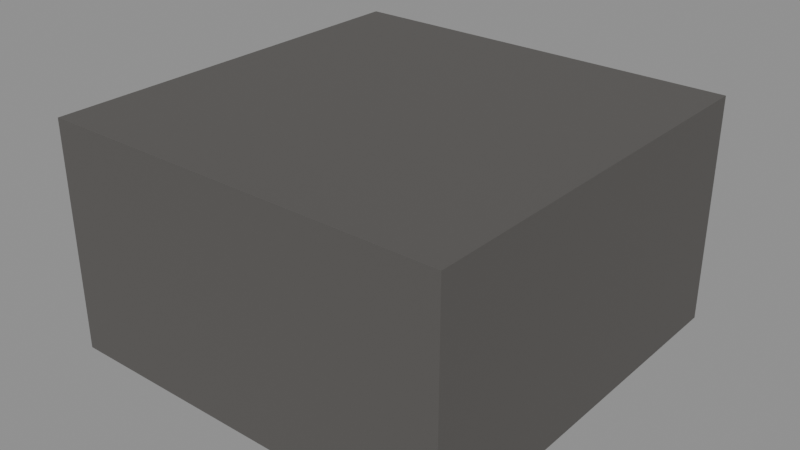 # Source: destroyed_turret.blend  (saved by Blender 5.1.29; exported with 4.5.12 LTS)
import bpy
from mathutils import Matrix  # noqa: F401  (used for matrix-valued properties, if any)

bpy.ops.wm.read_factory_settings(use_empty=True)
scene = bpy.context.scene
scene.name = 'Scene'

# ---- materials (node trees are filled in below, after node groups)
mat_wreck_charred = bpy.data.materials.new('wreck_charred')

# ---- material node trees
mat_wreck_charred.use_nodes = True; mat_wreck_charred.node_tree.nodes.clear()
_N = mat_wreck_charred.node_tree.nodes; _L = mat_wreck_charred.node_tree.links
n0 = _N.new('ShaderNodeBsdfPrincipled'); n0.name = 'Principled BSDF'; n0.location = (-200, 100)
n0.inputs[0].default_value = (0.1, 0.095, 0.09, 1.0)
n0.inputs[2].default_value = 0.95
n1 = _N.new('ShaderNodeOutputMaterial'); n1.name = 'Material Output'; n1.location = (200, 100)
_L.new(n0.outputs[0], n1.inputs[0])
n1.is_active_output = True

# ---- meshes
me_cube = bpy.data.meshes.new('Cube')
me_cube.from_pydata([(-0.2, -0.2, -0.1125), (-0.2, -0.2, 0.1125), (-0.2, 0.2, -0.1125), (-0.2, 0.2, 0.1125), (0.2, -0.2, -0.1125), (0.2, -0.2, 0.1125), (0.2, 0.2, -0.1125), (0.2, 0.2, 0.1125)], [], [(0, 1, 3, 2), (2, 3, 7, 6), (6, 7, 5, 4), (4, 5, 1, 0), (2, 6, 4, 0), (7, 3, 1, 5)])
_uv = me_cube.uv_layers.new(name='UVMap')
_uv.uv.foreach_set('vector', [0.375, 0.0, 0.625, 0.0, 0.625, 0.25, 0.375, 0.25, 0.375, 0.25, 0.625, 0.25, 0.625, 0.5, 0.375, 0.5, 0.375, 0.5, 0.625, 0.5, 0.625, 0.75, 0.375, 0.75, 0.375, 0.75, 0.625, 0.75, 0.625, 1.0, 0.375, 1.0, 0.125, 0.5, 0.375, 0.5, 0.375, 0.75, 0.125, 0.75, 0.625, 0.5, 0.875, 0.5, 0.875, 0.75, 0.625, 0.75])
me_cube.materials.append(mat_wreck_charred)
me_cube.update()

# ---- objects
ob_wreck = bpy.data.objects.new('wreck', me_cube)

# ---- transforms, parenting, visibility, modifiers, constraints
ob_wreck.location = (0.0, 0.0, 0.225)

# ---- collection membership
scene.collection.objects.link(ob_wreck)

# ---- scene / render settings (as saved in the file)
scene.frame_start = 1; scene.frame_end = 250; scene.frame_set(1)
scene.render.engine = 'BLENDER_EEVEE_NEXT'
scene.render.bake_bias = 0.0
scene.render.bake_samples = 0
scene.cycles.sampling_pattern = 'TABULATED_SOBOL'
scene.eevee.use_volume_custom_range = False
bpy.context.view_layer.update()

# ---- added for rendering (the .blend has no active camera and no usable light): camera, sun + grey world if the file has none
cam_auto = bpy.data.cameras.new('AutoCamera')
cam_auto.lens = 50.0
cam_auto.sensor_width = 36.0
cam_auto.clip_end = 1000.0
ob_auto_camera = bpy.data.objects.new('AutoCamera', cam_auto)
scene.collection.objects.link(ob_auto_camera)
ob_auto_camera.location = (0.563267, -0.675921, 0.675614)
ob_auto_camera.rotation_euler = (1.09748, -7.21219e-08, 0.694738)
scene.camera = ob_auto_camera
light_auto_sun = bpy.data.lights.new('AutoSun', 'SUN')
light_auto_sun.energy = 3.0
light_auto_sun.angle = 0.0523599
ob_auto_sun = bpy.data.objects.new('AutoSun', light_auto_sun)
scene.collection.objects.link(ob_auto_sun)
ob_auto_sun.rotation_euler = (0.872665, 0.174533, 0.523599)
if scene.world is None:
    world_auto = bpy.data.worlds.new('AutoWorld')
    world_auto.color = (0.3, 0.3, 0.3)
    scene.world = world_auto
bpy.context.view_layer.update()

